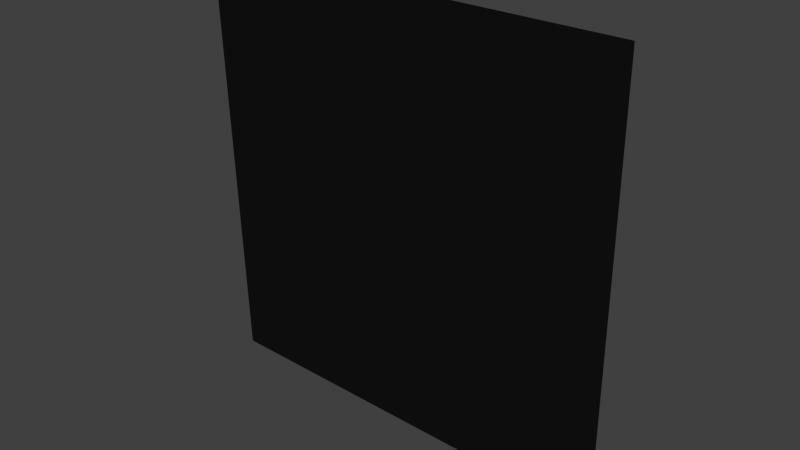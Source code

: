 # Source: smoke3.blend  (saved by Blender 2.70.0; exported with 4.5.12 LTS)
import bpy
from mathutils import Matrix  # noqa: F401  (used for matrix-valued properties, if any)

bpy.ops.wm.read_factory_settings(use_empty=True)
scene = bpy.context.scene
scene.name = 'Scene'

# ---- collections
col_collection_1 = bpy.data.collections.new('Collection 1'); scene.collection.children.link(col_collection_1)

# ---- materials (node trees are filled in below, after node groups)
mat_material_001 = bpy.data.materials.new('Material.001')
mat_material_001.alpha_threshold = 0.0
mat_material_001.use_transparent_shadow = False
mat_material_001.diffuse_color = (0.00637, 0.00637, 0.00637, 1.0)
mat_material_001.roughness = 0.5
mat_material_001.specular_intensity = 0.0
mat_material_001.line_color = (0.0, 0.0, 0.0, 1.0)

# ---- material node trees

# ---- world
world_world = bpy.data.worlds.new('World'); scene.world = world_world
world_world.color = (0.05088, 0.05088, 0.05088)
world_world.use_sun_shadow = False
world_world.sun_shadow_jitter_overblur = 0.0
world_world.cycles.sampling_method = 'MANUAL'
world_world.cycles.sample_map_resolution = 256

# ---- meshes
me_plane = bpy.data.meshes.new('Plane')
me_plane.from_pydata([(-2.189, -2.189, 0.05573), (2.189, -2.189, 0.0663), (-2.189, 2.189, 0.02355), (2.189, 2.189, -0.07398)], [], [(0, 1, 3, 2)])
_uv = me_plane.uv_layers.new(name='UVMap')
_uv.uv.foreach_set('vector', [0.0001001, 9.998e-05, 0.9999, 0.0001, 0.9999, 0.9999, 9.998e-05, 0.9999])
me_plane.materials.append(mat_material_001)
me_plane.use_remesh_preserve_volume = False
me_plane.use_remesh_preserve_attributes = False
me_plane.use_mirror_vertex_groups = False
me_plane.update()

# ---- objects
ob_plane = bpy.data.objects.new('Plane', me_plane)

# ---- transforms, parenting, visibility, modifiers, constraints
ob_plane.location = (0.0, 0.0, 0.0)
ob_plane.rotation_euler = (-1.571, 0.0, -3.142)
ob_plane.scale = (0.1036, 0.1036, 0.1036)
ob_plane.lineart.crease_threshold = 0.0

# ---- collection membership
col_collection_1.objects.link(ob_plane)

# ---- scene / render settings (as saved in the file)
scene.frame_start = 1; scene.frame_end = 250; scene.frame_set(1)
scene.render.engine = 'BLENDER_EEVEE_NEXT'
scene.render.resolution_percentage = 50
scene.render.dither_intensity = 0.0
scene.cycles.use_denoising = False
scene.cycles.samples = 10
scene.cycles.sampling_pattern = 'TABULATED_SOBOL'
scene.cycles.light_sampling_threshold = 0.0
scene.cycles.use_adaptive_sampling = False
scene.cycles.use_light_tree = False
scene.cycles.blur_glossy = 0.0
scene.cycles.volume_bounces = 1
scene.cycles.pixel_filter_type = 'GAUSSIAN'
scene.cycles.sample_clamp_indirect = 0.0
scene.view_settings.view_transform = 'Standard'
bpy.context.view_layer.update()

# ---- added for rendering (the .blend has no active camera and no usable light): camera, sun
cam_auto = bpy.data.cameras.new('AutoCamera')
cam_auto.lens = 50.0
cam_auto.sensor_width = 36.0
cam_auto.clip_end = 1000.0
ob_auto_camera = bpy.data.objects.new('AutoCamera', cam_auto)
scene.collection.objects.link(ob_auto_camera)
ob_auto_camera.location = (0.593628, -0.711956, 0.474902)
ob_auto_camera.rotation_euler = (1.09748, -7.21219e-08, 0.694738)
scene.camera = ob_auto_camera
light_auto_sun = bpy.data.lights.new('AutoSun', 'SUN')
light_auto_sun.energy = 3.0
light_auto_sun.angle = 0.0523599
ob_auto_sun = bpy.data.objects.new('AutoSun', light_auto_sun)
scene.collection.objects.link(ob_auto_sun)
ob_auto_sun.rotation_euler = (0.872665, 0.174533, 0.523599)
bpy.context.view_layer.update()
